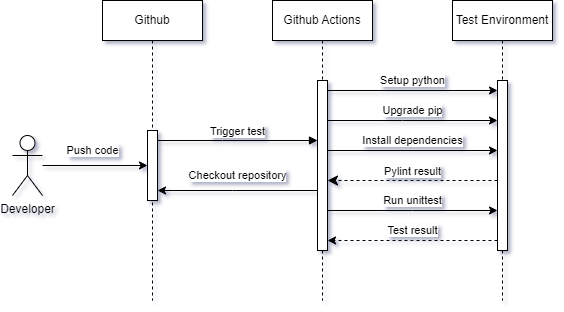

The diagram above was exported from draw.io. Its source (the exported page's mxGraphModel, read from the mxfile embedded in the PNG):
<mxGraphModel dx="1434" dy="836" grid="1" gridSize="10" guides="1" tooltips="1" connect="1" arrows="1" fold="1" page="1" pageScale="1" pageWidth="850" pageHeight="1100" math="0" shadow="0">
  <root>
    <mxCell id="0" />
    <mxCell id="1" parent="0" />
    <mxCell id="aM9ryv3xv72pqoxQDRHE-1" value="Github" style="shape=umlLifeline;perimeter=lifelinePerimeter;whiteSpace=wrap;html=1;container=0;dropTarget=0;collapsible=0;recursiveResize=0;outlineConnect=0;portConstraint=eastwest;newEdgeStyle={&quot;edgeStyle&quot;:&quot;elbowEdgeStyle&quot;,&quot;elbow&quot;:&quot;vertical&quot;,&quot;curved&quot;:0,&quot;rounded&quot;:0};" parent="1" vertex="1">
      <mxGeometry x="210" y="60" width="100" height="300" as="geometry" />
    </mxCell>
    <mxCell id="aM9ryv3xv72pqoxQDRHE-2" value="" style="html=1;points=[];perimeter=orthogonalPerimeter;outlineConnect=0;targetShapes=umlLifeline;portConstraint=eastwest;newEdgeStyle={&quot;edgeStyle&quot;:&quot;elbowEdgeStyle&quot;,&quot;elbow&quot;:&quot;vertical&quot;,&quot;curved&quot;:0,&quot;rounded&quot;:0};" parent="aM9ryv3xv72pqoxQDRHE-1" vertex="1">
      <mxGeometry x="45" y="130" width="10" height="70" as="geometry" />
    </mxCell>
    <mxCell id="aM9ryv3xv72pqoxQDRHE-5" value="Github Actions" style="shape=umlLifeline;perimeter=lifelinePerimeter;whiteSpace=wrap;html=1;container=0;dropTarget=0;collapsible=0;recursiveResize=0;outlineConnect=0;portConstraint=eastwest;newEdgeStyle={&quot;edgeStyle&quot;:&quot;elbowEdgeStyle&quot;,&quot;elbow&quot;:&quot;vertical&quot;,&quot;curved&quot;:0,&quot;rounded&quot;:0};" parent="1" vertex="1">
      <mxGeometry x="380" y="60" width="100" height="300" as="geometry" />
    </mxCell>
    <mxCell id="aM9ryv3xv72pqoxQDRHE-6" value="" style="html=1;points=[];perimeter=orthogonalPerimeter;outlineConnect=0;targetShapes=umlLifeline;portConstraint=eastwest;newEdgeStyle={&quot;edgeStyle&quot;:&quot;elbowEdgeStyle&quot;,&quot;elbow&quot;:&quot;vertical&quot;,&quot;curved&quot;:0,&quot;rounded&quot;:0};" parent="aM9ryv3xv72pqoxQDRHE-5" vertex="1">
      <mxGeometry x="45" y="80" width="10" height="170" as="geometry" />
    </mxCell>
    <mxCell id="aM9ryv3xv72pqoxQDRHE-7" value="Trigger test" style="html=1;verticalAlign=bottom;endArrow=block;edgeStyle=elbowEdgeStyle;elbow=horizontal;curved=0;rounded=0;" parent="1" edge="1">
      <mxGeometry x="0.0028" relative="1" as="geometry">
        <mxPoint x="265" y="200" as="sourcePoint" />
        <Array as="points">
          <mxPoint x="330" y="200" />
          <mxPoint x="340" y="190" />
        </Array>
        <mxPoint x="425" y="200" as="targetPoint" />
        <mxPoint as="offset" />
      </mxGeometry>
    </mxCell>
    <mxCell id="aM9ryv3xv72pqoxQDRHE-8" value="Pylint result" style="html=1;verticalAlign=bottom;endArrow=classic;dashed=1;endSize=8;edgeStyle=elbowEdgeStyle;elbow=vertical;curved=0;rounded=0;endFill=1;" parent="1" source="R04SvuwCy5hr94eXxaoU-6" target="aM9ryv3xv72pqoxQDRHE-6" edge="1">
      <mxGeometry relative="1" as="geometry">
        <mxPoint x="430" y="240" as="targetPoint" />
        <Array as="points">
          <mxPoint x="525" y="240" />
        </Array>
        <mxPoint x="600" y="240" as="sourcePoint" />
        <mxPoint as="offset" />
      </mxGeometry>
    </mxCell>
    <mxCell id="R04SvuwCy5hr94eXxaoU-3" value="Push code" style="edgeStyle=orthogonalEdgeStyle;rounded=0;orthogonalLoop=1;jettySize=auto;html=1;" parent="1" source="R04SvuwCy5hr94eXxaoU-1" target="aM9ryv3xv72pqoxQDRHE-2" edge="1">
      <mxGeometry x="-0.04" y="15" relative="1" as="geometry">
        <mxPoint as="offset" />
      </mxGeometry>
    </mxCell>
    <mxCell id="R04SvuwCy5hr94eXxaoU-1" value="Developer" style="shape=umlActor;verticalLabelPosition=bottom;verticalAlign=top;html=1;outlineConnect=0;" parent="1" vertex="1">
      <mxGeometry x="120" y="195" width="30" height="60" as="geometry" />
    </mxCell>
    <mxCell id="R04SvuwCy5hr94eXxaoU-5" value="Test Environment" style="shape=umlLifeline;perimeter=lifelinePerimeter;whiteSpace=wrap;html=1;container=0;dropTarget=0;collapsible=0;recursiveResize=0;outlineConnect=0;portConstraint=eastwest;newEdgeStyle={&quot;edgeStyle&quot;:&quot;elbowEdgeStyle&quot;,&quot;elbow&quot;:&quot;vertical&quot;,&quot;curved&quot;:0,&quot;rounded&quot;:0};" parent="1" vertex="1">
      <mxGeometry x="560" y="60" width="100" height="300" as="geometry" />
    </mxCell>
    <mxCell id="R04SvuwCy5hr94eXxaoU-6" value="" style="html=1;points=[];perimeter=orthogonalPerimeter;outlineConnect=0;targetShapes=umlLifeline;portConstraint=eastwest;newEdgeStyle={&quot;edgeStyle&quot;:&quot;elbowEdgeStyle&quot;,&quot;elbow&quot;:&quot;vertical&quot;,&quot;curved&quot;:0,&quot;rounded&quot;:0};" parent="R04SvuwCy5hr94eXxaoU-5" vertex="1">
      <mxGeometry x="45" y="80" width="10" height="170" as="geometry" />
    </mxCell>
    <mxCell id="R04SvuwCy5hr94eXxaoU-8" value="Checkout repository" style="edgeStyle=elbowEdgeStyle;rounded=0;orthogonalLoop=1;jettySize=auto;html=1;elbow=vertical;curved=0;" parent="1" edge="1">
      <mxGeometry x="0.0012" y="-15" relative="1" as="geometry">
        <mxPoint x="425" y="250" as="sourcePoint" />
        <mxPoint x="265" y="250" as="targetPoint" />
        <Array as="points">
          <mxPoint x="340" y="250" />
        </Array>
        <mxPoint as="offset" />
      </mxGeometry>
    </mxCell>
    <mxCell id="R04SvuwCy5hr94eXxaoU-9" value="Setup python" style="edgeStyle=elbowEdgeStyle;rounded=0;orthogonalLoop=1;jettySize=auto;html=1;elbow=vertical;curved=0;" parent="1" edge="1">
      <mxGeometry y="10" relative="1" as="geometry">
        <mxPoint x="435" y="150.0024137931035" as="sourcePoint" />
        <mxPoint x="605.0000000000001" y="150.0024137931035" as="targetPoint" />
        <mxPoint as="offset" />
      </mxGeometry>
    </mxCell>
    <mxCell id="R04SvuwCy5hr94eXxaoU-10" value="Upgrade pip" style="edgeStyle=elbowEdgeStyle;rounded=0;orthogonalLoop=1;jettySize=auto;html=1;elbow=vertical;curved=0;" parent="1" source="aM9ryv3xv72pqoxQDRHE-6" target="R04SvuwCy5hr94eXxaoU-6" edge="1">
      <mxGeometry x="0.0002" y="10" relative="1" as="geometry">
        <mxPoint x="435" y="190.00241379310347" as="sourcePoint" />
        <mxPoint x="609.5000000000001" y="190.00241379310347" as="targetPoint" />
        <Array as="points">
          <mxPoint x="510" y="180" />
        </Array>
        <mxPoint as="offset" />
      </mxGeometry>
    </mxCell>
    <mxCell id="R04SvuwCy5hr94eXxaoU-11" value="Install dependencies" style="edgeStyle=elbowEdgeStyle;rounded=0;orthogonalLoop=1;jettySize=auto;html=1;elbow=vertical;curved=0;" parent="1" edge="1">
      <mxGeometry y="10" relative="1" as="geometry">
        <mxPoint x="435" y="209.99666666666675" as="sourcePoint" />
        <mxPoint x="605" y="209.99666666666675" as="targetPoint" />
        <mxPoint as="offset" />
      </mxGeometry>
    </mxCell>
    <mxCell id="R04SvuwCy5hr94eXxaoU-12" value="Run unittest" style="edgeStyle=elbowEdgeStyle;rounded=0;orthogonalLoop=1;jettySize=auto;html=1;elbow=vertical;curved=0;" parent="1" edge="1">
      <mxGeometry y="10" relative="1" as="geometry">
        <mxPoint x="435" y="270" as="sourcePoint" />
        <mxPoint x="605.0000000000001" y="270" as="targetPoint" />
        <Array as="points">
          <mxPoint x="520" y="270" />
        </Array>
        <mxPoint as="offset" />
      </mxGeometry>
    </mxCell>
    <mxCell id="R04SvuwCy5hr94eXxaoU-13" value="Test result" style="edgeStyle=elbowEdgeStyle;rounded=0;orthogonalLoop=1;jettySize=auto;html=1;elbow=vertical;curved=0;dashed=1;" parent="1" source="R04SvuwCy5hr94eXxaoU-6" target="aM9ryv3xv72pqoxQDRHE-6" edge="1">
      <mxGeometry y="-10" relative="1" as="geometry">
        <mxPoint x="600.33" y="290" as="sourcePoint" />
        <mxPoint x="424.9966666666666" y="290" as="targetPoint" />
        <Array as="points">
          <mxPoint x="520" y="300" />
        </Array>
        <mxPoint as="offset" />
      </mxGeometry>
    </mxCell>
  </root>
</mxGraphModel>